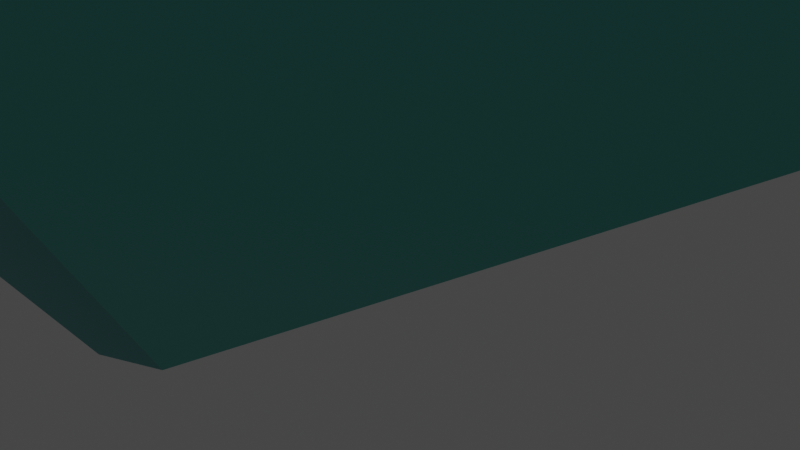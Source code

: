 # Source: J71.DodecaedroTruncadoTriaumentado.blend  (saved by Blender 3.2.14; exported with 4.5.12 LTS)
import bpy
from mathutils import Matrix  # noqa: F401  (used for matrix-valued properties, if any)

bpy.ops.wm.read_factory_settings(use_empty=True)
scene = bpy.context.scene
scene.name = 'Scene'

# ---- collections
col_collection = bpy.data.collections.new('Collection'); scene.collection.children.link(col_collection)

# ---- materials (node trees are filled in below, after node groups)
mat_decagono = bpy.data.materials.new('DECAGONO')
mat_decagono.use_transparent_shadow = False
mat_pentagono_rombicosidodecaedro = bpy.data.materials.new('PENTAGONO ROMBICOSIDODECAEDRO')
mat_pentagono_rombicosidodecaedro.use_transparent_shadow = False
mat_cuadro_rombicosidodecaedro = bpy.data.materials.new('CUADRO ROMBICOSIDODECAEDRO')
mat_cuadro_rombicosidodecaedro.use_transparent_shadow = False
mat_triangulo_rombicosidodecaedro = bpy.data.materials.new('TRIANGULO ROMBICOSIDODECAEDRO')
mat_triangulo_rombicosidodecaedro.use_transparent_shadow = False
mat_tri_ngulo_dodecaedro_truncado = bpy.data.materials.new('TRIÁNGULO DODECAEDRO TRUNCADO')
mat_tri_ngulo_dodecaedro_truncado.use_transparent_shadow = False

# ---- material node trees
mat_decagono.use_nodes = True; mat_decagono.node_tree.nodes.clear()
_N = mat_decagono.node_tree.nodes; _L = mat_decagono.node_tree.links
n0 = _N.new('ShaderNodeBsdfPrincipled'); n0.name = 'Principled BSDF'; n0.location = (10, 300)
n0.distribution = 'GGX'
n0.subsurface_method = 'RANDOM_WALK_SKIN'
n0.inputs[0].default_value = (0.01938, 0.3467, 0.3515, 1.0)
n0.inputs[1].default_value = 1.0
n0.inputs[3].default_value = 1.45
n0.inputs[27].default_value = (0.0, 0.0, 0.0, 1.0)
n0.inputs[28].default_value = 1.0
n1 = _N.new('ShaderNodeOutputMaterial'); n1.name = 'Material Output'; n1.location = (300, 300)
_L.new(n0.outputs[0], n1.inputs[0])
n1.is_active_output = True
mat_pentagono_rombicosidodecaedro.use_nodes = True; mat_pentagono_rombicosidodecaedro.node_tree.nodes.clear()
_N = mat_pentagono_rombicosidodecaedro.node_tree.nodes; _L = mat_pentagono_rombicosidodecaedro.node_tree.links
n0 = _N.new('ShaderNodeBsdfPrincipled'); n0.name = 'Principled BSDF'; n0.location = (10, 300)
n0.distribution = 'GGX'
n0.subsurface_method = 'RANDOM_WALK_SKIN'
n0.inputs[0].default_value = (0.4621, 0.8308, 0.6654, 1.0)
n0.inputs[1].default_value = 1.0
n0.inputs[3].default_value = 1.45
n0.inputs[27].default_value = (0.0, 0.0, 0.0, 1.0)
n0.inputs[28].default_value = 1.0
n1 = _N.new('ShaderNodeOutputMaterial'); n1.name = 'Material Output'; n1.location = (300, 300)
_L.new(n0.outputs[0], n1.inputs[0])
n1.is_active_output = True
mat_cuadro_rombicosidodecaedro.use_nodes = True; mat_cuadro_rombicosidodecaedro.node_tree.nodes.clear()
_N = mat_cuadro_rombicosidodecaedro.node_tree.nodes; _L = mat_cuadro_rombicosidodecaedro.node_tree.links
n0 = _N.new('ShaderNodeBsdfPrincipled'); n0.name = 'Principled BSDF'; n0.location = (10, 300)
n0.distribution = 'GGX'
n0.subsurface_method = 'RANDOM_WALK_SKIN'
n0.inputs[0].default_value = (0.04373, 0.3663, 0.305, 1.0)
n0.inputs[1].default_value = 1.0
n0.inputs[3].default_value = 1.45
n0.inputs[27].default_value = (0.0, 0.0, 0.0, 1.0)
n0.inputs[28].default_value = 1.0
n1 = _N.new('ShaderNodeOutputMaterial'); n1.name = 'Material Output'; n1.location = (300, 300)
_L.new(n0.outputs[0], n1.inputs[0])
n1.is_active_output = True
mat_triangulo_rombicosidodecaedro.use_nodes = True; mat_triangulo_rombicosidodecaedro.node_tree.nodes.clear()
_N = mat_triangulo_rombicosidodecaedro.node_tree.nodes; _L = mat_triangulo_rombicosidodecaedro.node_tree.links
n0 = _N.new('ShaderNodeBsdfPrincipled'); n0.name = 'Principled BSDF'; n0.location = (10, 300)
n0.distribution = 'GGX'
n0.subsurface_method = 'RANDOM_WALK_SKIN'
n0.inputs[0].default_value = (0.2051, 0.7305, 0.5647, 1.0)
n0.inputs[1].default_value = 1.0
n0.inputs[3].default_value = 1.45
n0.inputs[27].default_value = (0.0, 0.0, 0.0, 1.0)
n0.inputs[28].default_value = 1.0
n1 = _N.new('ShaderNodeOutputMaterial'); n1.name = 'Material Output'; n1.location = (300, 300)
_L.new(n0.outputs[0], n1.inputs[0])
n1.is_active_output = True
mat_tri_ngulo_dodecaedro_truncado.use_nodes = True; mat_tri_ngulo_dodecaedro_truncado.node_tree.nodes.clear()
_N = mat_tri_ngulo_dodecaedro_truncado.node_tree.nodes; _L = mat_tri_ngulo_dodecaedro_truncado.node_tree.links
n0 = _N.new('ShaderNodeBsdfPrincipled'); n0.name = 'Principled BSDF'; n0.location = (10, 300)
n0.distribution = 'GGX'
n0.subsurface_method = 'RANDOM_WALK_SKIN'
n0.inputs[0].default_value = (0.1274, 0.5776, 0.521, 1.0)
n0.inputs[1].default_value = 1.0
n0.inputs[3].default_value = 1.45
n0.inputs[27].default_value = (0.0, 0.0, 0.0, 1.0)
n0.inputs[28].default_value = 1.0
n1 = _N.new('ShaderNodeOutputMaterial'); n1.name = 'Material Output'; n1.location = (300, 300)
_L.new(n0.outputs[0], n1.inputs[0])
n1.is_active_output = True

# ---- world
world_world = bpy.data.worlds.new('World'); scene.world = world_world
world_world.use_nodes = True; world_world.node_tree.nodes.clear()
_N = world_world.node_tree.nodes; _L = world_world.node_tree.links
n0 = _N.new('ShaderNodeOutputWorld'); n0.name = 'World Output'; n0.location = (300, 300)
n1 = _N.new('ShaderNodeBackground'); n1.name = 'Background'; n1.location = (10, 300)
n1.inputs[0].default_value = (0.05088, 0.05088, 0.05088, 1.0)
_L.new(n1.outputs[0], n0.inputs[0])
n0.is_active_output = True
world_world.color = (0.05088, 0.05088, 0.05088)
world_world.use_sun_shadow = False
world_world.sun_shadow_jitter_overblur = 0.0

# ---- cameras
cam_camera = bpy.data.cameras.new('Camera')
cam_camera.clip_end = 100.0
cam_camera.ortho_scale = 7.314

# ---- lights
light_light = bpy.data.lights.new('Light', 'POINT')
light_light.transmission_factor = 0.0
light_light.energy = 1000.0
light_light.shadow_soft_size = 0.1
light_light.shadow_maximum_resolution = 0.006
light_light.use_absolute_resolution = True

# ---- meshes
me_j71_dodecaedrotruncadotriaumentado = bpy.data.meshes.new('J71.DodecaedroTruncadoTriaumentado')
me_j71_dodecaedrotruncadotriaumentado.from_pydata([(4.178, 5.164, 6.76), (1.596, 4.178, 8.355), (0.0, 1.596, 9.342), (-1.596, 4.178, 8.355), (-4.178, 5.164, 6.76), (0.0, -1.596, 9.342), (1.596, -4.178, 8.355), (1.596, -9.342, 0.0), (4.178, -8.355, 1.596), (4.178, -5.164, 6.76), (-1.596, -4.178, 8.355), (-4.178, -5.164, 6.76), (4.178, 5.164, -6.76), (0.0, 1.596, -9.342), (1.596, 4.178, -8.355), (-1.596, 4.178, -8.355), (-6.76, 4.178, -5.164), (-1.596, 7.032, -6.928), (-4.178, 5.164, -6.76), (0.0, -1.596, -9.342), (1.596, -4.178, -8.355), (4.178, -5.164, -6.76), (-1.596, -4.178, -8.355), (-4.178, -5.164, -6.76), (1.596, 9.342, 0.0), (4.178, 8.355, 1.596), (8.355, 1.596, 4.178), (9.342, 0.0, 1.596), (5.164, 6.76, 4.178), (6.76, 4.178, 5.164), (4.178, 8.355, -1.596), (8.355, -1.596, 4.178), (5.164, 6.76, -4.178), (6.76, -4.178, 5.164), (-1.596, 9.342, 0.0), (9.342, 0.0, -1.596), (-4.178, 8.355, 1.596), (8.355, 1.596, -4.178), (-5.164, 6.76, 4.178), (6.76, 4.178, -5.164), (-4.178, 8.355, -1.596), (8.355, -1.596, -4.178), (-5.164, 6.76, -4.178), (6.76, -4.178, -5.164), (-9.342, 0.0, 1.596), (-8.355, 1.596, 4.178), (5.164, -6.76, 4.178), (-6.76, 4.178, 5.164), (4.178, -8.355, -1.596), (-8.355, -1.596, 4.178), (5.164, -6.76, -4.178), (-6.76, -4.178, 5.164), (-1.596, -9.342, 0.0), (-9.342, 0.0, -1.596), (-4.178, -8.355, 1.596), (-8.355, 1.596, -4.178), (-5.164, -6.76, 4.178), (-4.178, -8.355, -1.596), (-8.355, -1.596, -4.178), (-5.164, -6.76, -4.178), (-6.76, -4.178, -5.164), (-4.346, 2.582, 8.628), (-6.928, -1.596, 7.032), (-2.75, 0.0, 9.614), (-6.928, 1.596, 7.032), (-4.346, -2.582, 8.628), (2.582, 8.628, -4.346), (0.0, 9.614, -2.75), (1.596, 7.032, -6.928), (-2.582, 8.628, -4.346), (8.628, -4.346, 2.582), (7.032, -6.928, -1.596), (9.614, -2.75, 0.0), (7.032, -6.928, 1.596), (8.628, -4.346, -2.582)], [], [(0, 1, 2), (3, 2, 1), (3, 1, 0), (4, 3, 0), (5, 0, 2), (6, 7, 8), (6, 0, 5), (9, 6, 8), (9, 0, 6), (10, 6, 5), (10, 7, 6), (11, 7, 10), (12, 13, 14), (15, 13, 16), (15, 14, 13), (15, 17, 14), (18, 17, 15), (18, 15, 16), (19, 16, 13), (19, 13, 12), (20, 19, 12), (21, 7, 20), (21, 20, 12), (22, 20, 7), (22, 16, 19), (22, 19, 20), (23, 22, 7), (23, 16, 22), (24, 4, 0), (25, 24, 0), (26, 0, 9), (26, 27, 25), (28, 25, 0), (28, 26, 25), (29, 0, 26), (29, 26, 28), (29, 28, 0), (30, 24, 25), (30, 25, 27), (31, 27, 26), (31, 26, 9), (32, 30, 27), (33, 31, 9), (34, 4, 24), (35, 32, 27), (36, 4, 34), (37, 21, 12), (37, 32, 35), (38, 4, 36), (38, 36, 16), (39, 12, 32), (39, 37, 12), (39, 32, 37), (40, 16, 36), (40, 36, 34), (41, 21, 37), (41, 37, 35), (42, 17, 18), (42, 18, 16), (42, 16, 40), (43, 21, 41), (44, 38, 16), (45, 38, 44), (46, 9, 8), (46, 33, 9), (47, 4, 38), (47, 38, 45), (48, 8, 7), (48, 7, 21), (49, 45, 44), (50, 21, 43), (50, 48, 21), (51, 49, 44), (52, 7, 11), (52, 23, 7), (53, 44, 16), (53, 51, 44), (54, 52, 11), (54, 51, 53), (55, 53, 16), (55, 16, 23), (56, 11, 51), (56, 54, 11), (56, 51, 54), (57, 54, 53), (57, 23, 52), (57, 52, 54), (58, 55, 23), (58, 53, 55), (58, 57, 53), (59, 23, 57), (59, 57, 58), (60, 58, 23), (60, 23, 59), (60, 59, 58), (61, 2, 3), (61, 3, 4), (61, 4, 47), (62, 45, 49), (62, 49, 51), (62, 51, 11), (63, 5, 2), (63, 10, 5), (63, 2, 61), (63, 61, 62), (64, 45, 62), (64, 47, 45), (64, 62, 61), (64, 61, 47), (65, 11, 10), (65, 62, 11), (65, 10, 63), (65, 63, 62), (66, 30, 32), (66, 24, 30), (66, 32, 12), (67, 34, 24), (67, 40, 34), (67, 66, 17), (67, 24, 66), (68, 14, 17), (68, 12, 14), (68, 17, 66), (68, 66, 12), (69, 17, 42), (69, 42, 40), (69, 40, 67), (69, 67, 17), (70, 31, 33), (70, 27, 31), (70, 33, 46), (71, 8, 48), (71, 48, 50), (71, 50, 43), (72, 35, 27), (72, 41, 35), (72, 27, 70), (72, 70, 71), (73, 46, 8), (73, 70, 46), (73, 8, 71), (73, 71, 70), (74, 43, 41), (74, 71, 43), (74, 41, 72), (74, 72, 71)])
me_j71_dodecaedrotruncadotriaumentado.polygons.foreach_set('material_index', [0, 4, 0, 0, 0, 0, 0, 0, 0, 4, 0, 0, 0, 0, 4, 2, 3, 0, 0, 0, 0, 0, 0, 0, 0, 4, 0, 0, 0, 0, 0, 0, 0, 0, 0, 0, 4, 4, 0, 4, 0, 0, 0, 0, 0, 0, 0, 0, 0, 0, 4, 0, 0, 0, 4, 0, 0, 2, 4, 0, 0, 0, 0, 0, 4, 4, 0, 4, 0, 4, 4, 0, 0, 0, 0, 0, 0, 0, 0, 0, 0, 4, 0, 0, 0, 0, 4, 0, 4, 0, 0, 0, 0, 4, 0, 2, 3, 2, 2, 3, 2, 3, 2, 2, 1, 2, 3, 1, 2, 3, 2, 2, 1, 3, 2, 2, 3, 2, 1, 2, 2, 3, 1, 2, 2, 3, 2, 1, 3, 2, 2, 2, 3, 2, 3, 2, 2, 1, 3, 2, 2, 1, 3, 2, 2, 1])
me_j71_dodecaedrotruncadotriaumentado.materials.append(mat_decagono)
me_j71_dodecaedrotruncadotriaumentado.materials.append(mat_pentagono_rombicosidodecaedro)
me_j71_dodecaedrotruncadotriaumentado.materials.append(mat_cuadro_rombicosidodecaedro)
me_j71_dodecaedrotruncadotriaumentado.materials.append(mat_triangulo_rombicosidodecaedro)
me_j71_dodecaedrotruncadotriaumentado.materials.append(mat_tri_ngulo_dodecaedro_truncado)
me_j71_dodecaedrotruncadotriaumentado.update()

# ---- objects
ob_light = bpy.data.objects.new('Light', light_light)
ob_camera = bpy.data.objects.new('Camera', cam_camera)
ob_j71_dodecaedrotruncadotriaumentado = bpy.data.objects.new('J71.DodecaedroTruncadoTriaumentado', me_j71_dodecaedrotruncadotriaumentado)

# ---- transforms, parenting, visibility, modifiers, constraints
ob_light.location = (4.076, 1.005, 5.904)
ob_light.rotation_euler = (0.6503, 0.05522, 1.866)
ob_light.lock_rotations_4d = False
ob_light.empty_display_type = 'ARROWS'
ob_light.color = (0.0, 0.0, 0.0, 0.0)
ob_light.lineart.crease_threshold = 0.0
ob_camera.location = (7.359, -6.926, 4.958)
ob_camera.rotation_euler = (1.109, 0.0, 0.8149)
ob_camera.lock_rotations_4d = False
ob_camera.empty_display_type = 'ARROWS'
ob_camera.color = (0.0, 0.0, 0.0, 0.0)
ob_camera.display_type = 'WIRE'
ob_camera.lineart.crease_threshold = 0.0
ob_j71_dodecaedrotruncadotriaumentado.location = (0.0, 0.0, 9.35)

# ---- collection membership
col_collection.objects.link(ob_light)
col_collection.objects.link(ob_camera)
col_collection.objects.link(ob_j71_dodecaedrotruncadotriaumentado)

# ---- scene / render settings (as saved in the file)
scene.camera = ob_camera
scene.frame_start = 1; scene.frame_end = 250; scene.frame_set(1)
scene.render.engine = 'BLENDER_EEVEE_NEXT'
scene.cycles.sampling_pattern = 'TABULATED_SOBOL'
scene.cycles.use_light_tree = False
scene.view_settings.view_transform = 'Filmic'
bpy.context.view_layer.update()

